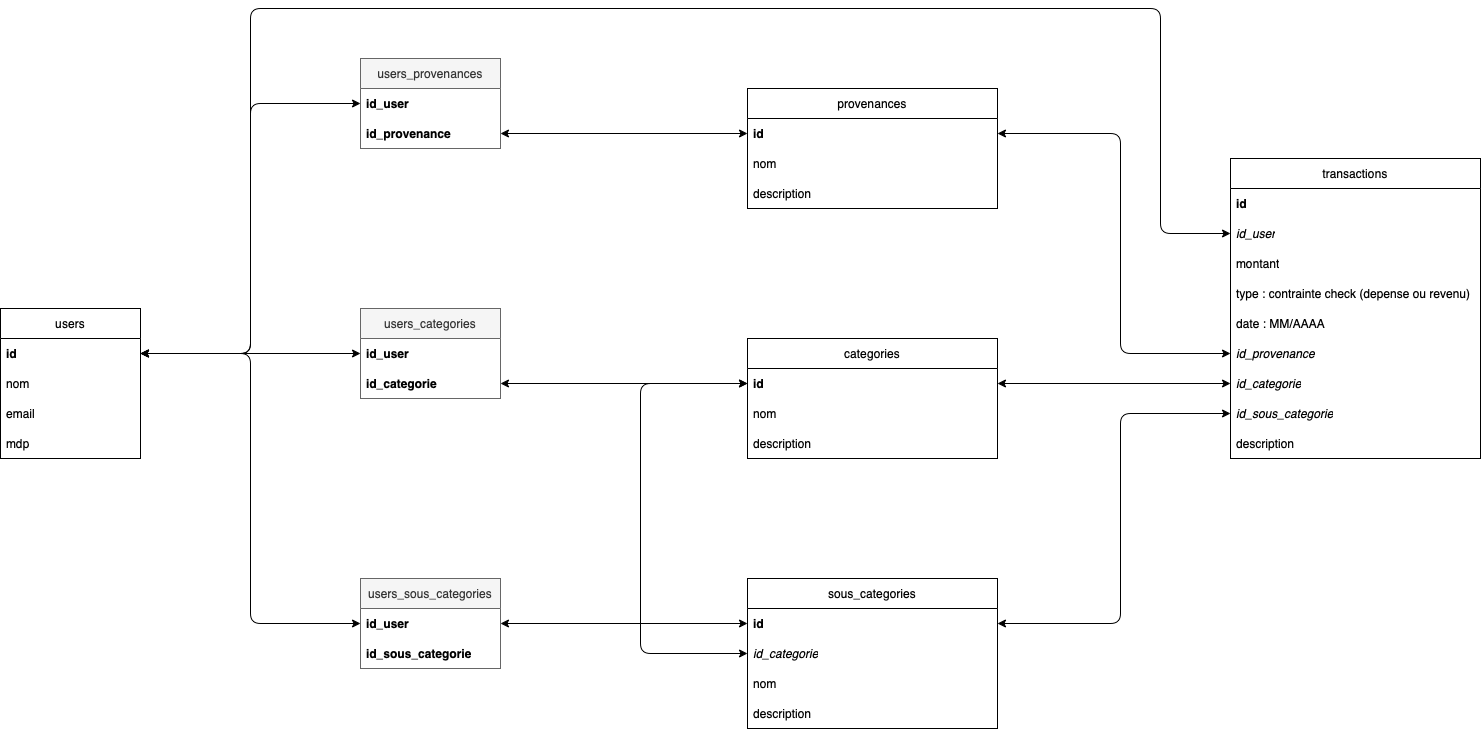

The diagram above was exported from draw.io. Its source (the exported page's mxGraphModel, read from the mxfile embedded in the PNG):
<mxGraphModel dx="1576" dy="1124" grid="1" gridSize="10" guides="1" tooltips="1" connect="1" arrows="1" fold="1" page="1" pageScale="1" pageWidth="827" pageHeight="1169" background="#ffffff" math="0" shadow="0">
  <root>
    <mxCell id="0" />
    <mxCell id="1" parent="0" />
    <mxCell id="DHP12ZCId8kLk_yh_mz6-1" value="users" style="swimlane;fontStyle=0;childLayout=stackLayout;horizontal=1;startSize=30;horizontalStack=0;resizeParent=1;resizeParentMax=0;resizeLast=0;collapsible=1;marginBottom=0;whiteSpace=wrap;html=1;" parent="1" vertex="1">
      <mxGeometry x="80" y="420" width="140" height="150" as="geometry" />
    </mxCell>
    <mxCell id="DHP12ZCId8kLk_yh_mz6-2" value="id" style="text;strokeColor=none;fillColor=none;align=left;verticalAlign=middle;spacingLeft=4;spacingRight=4;overflow=hidden;points=[[0,0.5],[1,0.5]];portConstraint=eastwest;rotatable=0;whiteSpace=wrap;html=1;fontStyle=1" parent="DHP12ZCId8kLk_yh_mz6-1" vertex="1">
      <mxGeometry y="30" width="140" height="30" as="geometry" />
    </mxCell>
    <mxCell id="DHP12ZCId8kLk_yh_mz6-3" value="nom" style="text;strokeColor=none;fillColor=none;align=left;verticalAlign=middle;spacingLeft=4;spacingRight=4;overflow=hidden;points=[[0,0.5],[1,0.5]];portConstraint=eastwest;rotatable=0;whiteSpace=wrap;html=1;" parent="DHP12ZCId8kLk_yh_mz6-1" vertex="1">
      <mxGeometry y="60" width="140" height="30" as="geometry" />
    </mxCell>
    <mxCell id="DHP12ZCId8kLk_yh_mz6-4" value="email" style="text;strokeColor=none;fillColor=none;align=left;verticalAlign=middle;spacingLeft=4;spacingRight=4;overflow=hidden;points=[[0,0.5],[1,0.5]];portConstraint=eastwest;rotatable=0;whiteSpace=wrap;html=1;" parent="DHP12ZCId8kLk_yh_mz6-1" vertex="1">
      <mxGeometry y="90" width="140" height="30" as="geometry" />
    </mxCell>
    <mxCell id="DHP12ZCId8kLk_yh_mz6-5" value="mdp" style="text;strokeColor=none;fillColor=none;align=left;verticalAlign=middle;spacingLeft=4;spacingRight=4;overflow=hidden;points=[[0,0.5],[1,0.5]];portConstraint=eastwest;rotatable=0;whiteSpace=wrap;html=1;" parent="DHP12ZCId8kLk_yh_mz6-1" vertex="1">
      <mxGeometry y="120" width="140" height="30" as="geometry" />
    </mxCell>
    <mxCell id="DHP12ZCId8kLk_yh_mz6-10" value="transactions" style="swimlane;fontStyle=0;childLayout=stackLayout;horizontal=1;startSize=30;horizontalStack=0;resizeParent=1;resizeParentMax=0;resizeLast=0;collapsible=1;marginBottom=0;whiteSpace=wrap;html=1;" parent="1" vertex="1">
      <mxGeometry x="1310" y="270" width="250" height="300" as="geometry" />
    </mxCell>
    <mxCell id="DHP12ZCId8kLk_yh_mz6-11" value="id" style="text;strokeColor=none;fillColor=none;align=left;verticalAlign=middle;spacingLeft=4;spacingRight=4;overflow=hidden;points=[[0,0.5],[1,0.5]];portConstraint=eastwest;rotatable=0;whiteSpace=wrap;html=1;fontStyle=1" parent="DHP12ZCId8kLk_yh_mz6-10" vertex="1">
      <mxGeometry y="30" width="250" height="30" as="geometry" />
    </mxCell>
    <mxCell id="DHP12ZCId8kLk_yh_mz6-19" value="id_user" style="text;strokeColor=none;fillColor=none;align=left;verticalAlign=middle;spacingLeft=4;spacingRight=4;overflow=hidden;points=[[0,0.5],[1,0.5]];portConstraint=eastwest;rotatable=0;whiteSpace=wrap;html=1;fontStyle=2" parent="DHP12ZCId8kLk_yh_mz6-10" vertex="1">
      <mxGeometry y="60" width="250" height="30" as="geometry" />
    </mxCell>
    <mxCell id="DHP12ZCId8kLk_yh_mz6-12" value="montant" style="text;strokeColor=none;fillColor=none;align=left;verticalAlign=middle;spacingLeft=4;spacingRight=4;overflow=hidden;points=[[0,0.5],[1,0.5]];portConstraint=eastwest;rotatable=0;whiteSpace=wrap;html=1;" parent="DHP12ZCId8kLk_yh_mz6-10" vertex="1">
      <mxGeometry y="90" width="250" height="30" as="geometry" />
    </mxCell>
    <mxCell id="DHP12ZCId8kLk_yh_mz6-13" value="type : contrainte check (depense ou revenu)" style="text;strokeColor=none;fillColor=none;align=left;verticalAlign=middle;spacingLeft=4;spacingRight=4;overflow=hidden;points=[[0,0.5],[1,0.5]];portConstraint=eastwest;rotatable=0;whiteSpace=wrap;html=1;" parent="DHP12ZCId8kLk_yh_mz6-10" vertex="1">
      <mxGeometry y="120" width="250" height="30" as="geometry" />
    </mxCell>
    <mxCell id="DHP12ZCId8kLk_yh_mz6-18" value="date : MM/AAAA" style="text;strokeColor=none;fillColor=none;align=left;verticalAlign=middle;spacingLeft=4;spacingRight=4;overflow=hidden;points=[[0,0.5],[1,0.5]];portConstraint=eastwest;rotatable=0;whiteSpace=wrap;html=1;" parent="DHP12ZCId8kLk_yh_mz6-10" vertex="1">
      <mxGeometry y="150" width="250" height="30" as="geometry" />
    </mxCell>
    <mxCell id="DHP12ZCId8kLk_yh_mz6-17" value="id_provenance" style="text;strokeColor=none;fillColor=none;align=left;verticalAlign=middle;spacingLeft=4;spacingRight=4;overflow=hidden;points=[[0,0.5],[1,0.5]];portConstraint=eastwest;rotatable=0;whiteSpace=wrap;html=1;fontStyle=2" parent="DHP12ZCId8kLk_yh_mz6-10" vertex="1">
      <mxGeometry y="180" width="250" height="30" as="geometry" />
    </mxCell>
    <mxCell id="DHP12ZCId8kLk_yh_mz6-14" value="id_categorie" style="text;strokeColor=none;fillColor=none;align=left;verticalAlign=middle;spacingLeft=4;spacingRight=4;overflow=hidden;points=[[0,0.5],[1,0.5]];portConstraint=eastwest;rotatable=0;whiteSpace=wrap;html=1;fontStyle=2" parent="DHP12ZCId8kLk_yh_mz6-10" vertex="1">
      <mxGeometry y="210" width="250" height="30" as="geometry" />
    </mxCell>
    <mxCell id="DHP12ZCId8kLk_yh_mz6-15" value="id_sous_categorie" style="text;strokeColor=none;fillColor=none;align=left;verticalAlign=middle;spacingLeft=4;spacingRight=4;overflow=hidden;points=[[0,0.5],[1,0.5]];portConstraint=eastwest;rotatable=0;whiteSpace=wrap;html=1;fontStyle=2" parent="DHP12ZCId8kLk_yh_mz6-10" vertex="1">
      <mxGeometry y="240" width="250" height="30" as="geometry" />
    </mxCell>
    <mxCell id="DHP12ZCId8kLk_yh_mz6-16" value="description" style="text;strokeColor=none;fillColor=none;align=left;verticalAlign=middle;spacingLeft=4;spacingRight=4;overflow=hidden;points=[[0,0.5],[1,0.5]];portConstraint=eastwest;rotatable=0;whiteSpace=wrap;html=1;" parent="DHP12ZCId8kLk_yh_mz6-10" vertex="1">
      <mxGeometry y="270" width="250" height="30" as="geometry" />
    </mxCell>
    <mxCell id="i-3XLX6yTTZcisk5ztEU-11" style="edgeStyle=orthogonalEdgeStyle;shape=connector;curved=0;rounded=1;orthogonalLoop=1;jettySize=auto;html=1;exitX=0;exitY=0.5;exitDx=0;exitDy=0;entryX=1;entryY=0.5;entryDx=0;entryDy=0;strokeColor=default;align=center;verticalAlign=middle;fontFamily=Helvetica;fontSize=11;fontColor=default;labelBackgroundColor=default;endArrow=classic;startArrow=classic;startFill=1;" parent="1" source="DHP12ZCId8kLk_yh_mz6-14" target="i-3XLX6yTTZcisk5ztEU-2" edge="1">
      <mxGeometry relative="1" as="geometry">
        <Array as="points">
          <mxPoint x="1310" y="495" />
        </Array>
      </mxGeometry>
    </mxCell>
    <mxCell id="i-3XLX6yTTZcisk5ztEU-12" value="sous_categories" style="swimlane;fontStyle=0;childLayout=stackLayout;horizontal=1;startSize=30;horizontalStack=0;resizeParent=1;resizeParentMax=0;resizeLast=0;collapsible=1;marginBottom=0;whiteSpace=wrap;html=1;" parent="1" vertex="1">
      <mxGeometry x="827" y="690" width="250" height="150" as="geometry" />
    </mxCell>
    <mxCell id="i-3XLX6yTTZcisk5ztEU-13" value="id" style="text;strokeColor=none;fillColor=none;align=left;verticalAlign=middle;spacingLeft=4;spacingRight=4;overflow=hidden;points=[[0,0.5],[1,0.5]];portConstraint=eastwest;rotatable=0;whiteSpace=wrap;html=1;fontStyle=1" parent="i-3XLX6yTTZcisk5ztEU-12" vertex="1">
      <mxGeometry y="30" width="250" height="30" as="geometry" />
    </mxCell>
    <mxCell id="i-3XLX6yTTZcisk5ztEU-14" value="id_categorie" style="text;strokeColor=none;fillColor=none;align=left;verticalAlign=middle;spacingLeft=4;spacingRight=4;overflow=hidden;points=[[0,0.5],[1,0.5]];portConstraint=eastwest;rotatable=0;whiteSpace=wrap;html=1;fontStyle=2" parent="i-3XLX6yTTZcisk5ztEU-12" vertex="1">
      <mxGeometry y="60" width="250" height="30" as="geometry" />
    </mxCell>
    <mxCell id="i-3XLX6yTTZcisk5ztEU-17" value="nom" style="text;strokeColor=none;fillColor=none;align=left;verticalAlign=middle;spacingLeft=4;spacingRight=4;overflow=hidden;points=[[0,0.5],[1,0.5]];portConstraint=eastwest;rotatable=0;whiteSpace=wrap;html=1;" parent="i-3XLX6yTTZcisk5ztEU-12" vertex="1">
      <mxGeometry y="90" width="250" height="30" as="geometry" />
    </mxCell>
    <mxCell id="i-3XLX6yTTZcisk5ztEU-19" value="description" style="text;strokeColor=none;fillColor=none;align=left;verticalAlign=middle;spacingLeft=4;spacingRight=4;overflow=hidden;points=[[0,0.5],[1,0.5]];portConstraint=eastwest;rotatable=0;whiteSpace=wrap;html=1;" parent="i-3XLX6yTTZcisk5ztEU-12" vertex="1">
      <mxGeometry y="120" width="250" height="30" as="geometry" />
    </mxCell>
    <mxCell id="i-3XLX6yTTZcisk5ztEU-20" style="edgeStyle=orthogonalEdgeStyle;shape=connector;curved=0;rounded=1;orthogonalLoop=1;jettySize=auto;html=1;exitX=0;exitY=0.5;exitDx=0;exitDy=0;entryX=0;entryY=0.5;entryDx=0;entryDy=0;strokeColor=default;align=center;verticalAlign=middle;fontFamily=Helvetica;fontSize=11;fontColor=default;labelBackgroundColor=default;endArrow=classic;startArrow=classic;startFill=1;" parent="1" source="i-3XLX6yTTZcisk5ztEU-14" target="i-3XLX6yTTZcisk5ztEU-2" edge="1">
      <mxGeometry relative="1" as="geometry">
        <Array as="points">
          <mxPoint x="720" y="765" />
          <mxPoint x="720" y="495" />
        </Array>
      </mxGeometry>
    </mxCell>
    <mxCell id="i-3XLX6yTTZcisk5ztEU-21" style="edgeStyle=orthogonalEdgeStyle;shape=connector;curved=0;rounded=1;orthogonalLoop=1;jettySize=auto;html=1;exitX=0;exitY=0.5;exitDx=0;exitDy=0;entryX=1;entryY=0.5;entryDx=0;entryDy=0;strokeColor=default;align=center;verticalAlign=middle;fontFamily=Helvetica;fontSize=11;fontColor=default;labelBackgroundColor=default;endArrow=classic;startArrow=classic;startFill=1;" parent="1" source="DHP12ZCId8kLk_yh_mz6-15" target="i-3XLX6yTTZcisk5ztEU-13" edge="1">
      <mxGeometry relative="1" as="geometry">
        <Array as="points">
          <mxPoint x="1200" y="525" />
          <mxPoint x="1200" y="735" />
        </Array>
      </mxGeometry>
    </mxCell>
    <mxCell id="i-3XLX6yTTZcisk5ztEU-22" value="provenances" style="swimlane;fontStyle=0;childLayout=stackLayout;horizontal=1;startSize=30;horizontalStack=0;resizeParent=1;resizeParentMax=0;resizeLast=0;collapsible=1;marginBottom=0;whiteSpace=wrap;html=1;" parent="1" vertex="1">
      <mxGeometry x="827" y="200" width="250" height="120" as="geometry" />
    </mxCell>
    <mxCell id="i-3XLX6yTTZcisk5ztEU-23" value="id" style="text;strokeColor=none;fillColor=none;align=left;verticalAlign=middle;spacingLeft=4;spacingRight=4;overflow=hidden;points=[[0,0.5],[1,0.5]];portConstraint=eastwest;rotatable=0;whiteSpace=wrap;html=1;fontStyle=1" parent="i-3XLX6yTTZcisk5ztEU-22" vertex="1">
      <mxGeometry y="30" width="250" height="30" as="geometry" />
    </mxCell>
    <mxCell id="i-3XLX6yTTZcisk5ztEU-24" value="nom" style="text;strokeColor=none;fillColor=none;align=left;verticalAlign=middle;spacingLeft=4;spacingRight=4;overflow=hidden;points=[[0,0.5],[1,0.5]];portConstraint=eastwest;rotatable=0;whiteSpace=wrap;html=1;" parent="i-3XLX6yTTZcisk5ztEU-22" vertex="1">
      <mxGeometry y="60" width="250" height="30" as="geometry" />
    </mxCell>
    <mxCell id="i-3XLX6yTTZcisk5ztEU-26" value="description" style="text;strokeColor=none;fillColor=none;align=left;verticalAlign=middle;spacingLeft=4;spacingRight=4;overflow=hidden;points=[[0,0.5],[1,0.5]];portConstraint=eastwest;rotatable=0;whiteSpace=wrap;html=1;" parent="i-3XLX6yTTZcisk5ztEU-22" vertex="1">
      <mxGeometry y="90" width="250" height="30" as="geometry" />
    </mxCell>
    <mxCell id="i-3XLX6yTTZcisk5ztEU-27" style="edgeStyle=orthogonalEdgeStyle;shape=connector;curved=0;rounded=1;orthogonalLoop=1;jettySize=auto;html=1;exitX=0;exitY=0.5;exitDx=0;exitDy=0;entryX=1;entryY=0.5;entryDx=0;entryDy=0;strokeColor=default;align=center;verticalAlign=middle;fontFamily=Helvetica;fontSize=11;fontColor=default;labelBackgroundColor=default;endArrow=classic;startArrow=classic;startFill=1;" parent="1" source="DHP12ZCId8kLk_yh_mz6-17" target="i-3XLX6yTTZcisk5ztEU-23" edge="1">
      <mxGeometry relative="1" as="geometry">
        <Array as="points">
          <mxPoint x="1200" y="465" />
          <mxPoint x="1200" y="245" />
        </Array>
      </mxGeometry>
    </mxCell>
    <mxCell id="jSEFE7ozTttlSGfeNxe3-1" value="users_categories" style="swimlane;fontStyle=0;childLayout=stackLayout;horizontal=1;startSize=30;horizontalStack=0;resizeParent=1;resizeParentMax=0;resizeLast=0;collapsible=1;marginBottom=0;whiteSpace=wrap;html=1;fillColor=#f5f5f5;fontColor=#333333;strokeColor=#666666;" parent="1" vertex="1">
      <mxGeometry x="440" y="420" width="140" height="90" as="geometry">
        <mxRectangle x="180" y="280" width="130" height="30" as="alternateBounds" />
      </mxGeometry>
    </mxCell>
    <mxCell id="jSEFE7ozTttlSGfeNxe3-2" value="id_user" style="text;strokeColor=none;fillColor=none;align=left;verticalAlign=middle;spacingLeft=4;spacingRight=4;overflow=hidden;points=[[0,0.5],[1,0.5]];portConstraint=eastwest;rotatable=0;whiteSpace=wrap;html=1;fontStyle=1" parent="jSEFE7ozTttlSGfeNxe3-1" vertex="1">
      <mxGeometry y="30" width="140" height="30" as="geometry" />
    </mxCell>
    <mxCell id="jSEFE7ozTttlSGfeNxe3-3" value="id_categorie" style="text;strokeColor=none;fillColor=none;align=left;verticalAlign=middle;spacingLeft=4;spacingRight=4;overflow=hidden;points=[[0,0.5],[1,0.5]];portConstraint=eastwest;rotatable=0;whiteSpace=wrap;html=1;fontStyle=1" parent="jSEFE7ozTttlSGfeNxe3-1" vertex="1">
      <mxGeometry y="60" width="140" height="30" as="geometry" />
    </mxCell>
    <mxCell id="jSEFE7ozTttlSGfeNxe3-6" value="users_sous_categories" style="swimlane;fontStyle=0;childLayout=stackLayout;horizontal=1;startSize=30;horizontalStack=0;resizeParent=1;resizeParentMax=0;resizeLast=0;collapsible=1;marginBottom=0;whiteSpace=wrap;html=1;fillColor=#f5f5f5;fontColor=#333333;strokeColor=#666666;" parent="1" vertex="1">
      <mxGeometry x="440" y="690" width="140" height="90" as="geometry">
        <mxRectangle x="530" y="350" width="160" height="30" as="alternateBounds" />
      </mxGeometry>
    </mxCell>
    <mxCell id="jSEFE7ozTttlSGfeNxe3-7" value="id_user" style="text;strokeColor=none;fillColor=none;align=left;verticalAlign=middle;spacingLeft=4;spacingRight=4;overflow=hidden;points=[[0,0.5],[1,0.5]];portConstraint=eastwest;rotatable=0;whiteSpace=wrap;html=1;fontStyle=1" parent="jSEFE7ozTttlSGfeNxe3-6" vertex="1">
      <mxGeometry y="30" width="140" height="30" as="geometry" />
    </mxCell>
    <mxCell id="jSEFE7ozTttlSGfeNxe3-8" value="id_sous_categorie" style="text;strokeColor=none;fillColor=none;align=left;verticalAlign=middle;spacingLeft=4;spacingRight=4;overflow=hidden;points=[[0,0.5],[1,0.5]];portConstraint=eastwest;rotatable=0;whiteSpace=wrap;html=1;fontStyle=1" parent="jSEFE7ozTttlSGfeNxe3-6" vertex="1">
      <mxGeometry y="60" width="140" height="30" as="geometry" />
    </mxCell>
    <mxCell id="jSEFE7ozTttlSGfeNxe3-9" value="users_provenances" style="swimlane;fontStyle=0;childLayout=stackLayout;horizontal=1;startSize=30;horizontalStack=0;resizeParent=1;resizeParentMax=0;resizeLast=0;collapsible=1;marginBottom=0;whiteSpace=wrap;html=1;fillColor=#f5f5f5;fontColor=#333333;strokeColor=#666666;" parent="1" vertex="1">
      <mxGeometry x="440" y="170" width="140" height="90" as="geometry">
        <mxRectangle x="1241" y="190" width="140" height="30" as="alternateBounds" />
      </mxGeometry>
    </mxCell>
    <mxCell id="jSEFE7ozTttlSGfeNxe3-10" value="id_user" style="text;strokeColor=none;fillColor=none;align=left;verticalAlign=middle;spacingLeft=4;spacingRight=4;overflow=hidden;points=[[0,0.5],[1,0.5]];portConstraint=eastwest;rotatable=0;whiteSpace=wrap;html=1;fontStyle=1" parent="jSEFE7ozTttlSGfeNxe3-9" vertex="1">
      <mxGeometry y="30" width="140" height="30" as="geometry" />
    </mxCell>
    <mxCell id="jSEFE7ozTttlSGfeNxe3-11" value="id_provenance" style="text;strokeColor=none;fillColor=none;align=left;verticalAlign=middle;spacingLeft=4;spacingRight=4;overflow=hidden;points=[[0,0.5],[1,0.5]];portConstraint=eastwest;rotatable=0;whiteSpace=wrap;html=1;fontStyle=1" parent="jSEFE7ozTttlSGfeNxe3-9" vertex="1">
      <mxGeometry y="60" width="140" height="30" as="geometry" />
    </mxCell>
    <mxCell id="jSEFE7ozTttlSGfeNxe3-12" style="edgeStyle=orthogonalEdgeStyle;rounded=1;orthogonalLoop=1;jettySize=auto;html=1;exitX=0;exitY=0.5;exitDx=0;exitDy=0;entryX=1;entryY=0.5;entryDx=0;entryDy=0;curved=0;startArrow=classic;startFill=1;" parent="1" source="jSEFE7ozTttlSGfeNxe3-2" target="DHP12ZCId8kLk_yh_mz6-2" edge="1">
      <mxGeometry relative="1" as="geometry" />
    </mxCell>
    <mxCell id="jSEFE7ozTttlSGfeNxe3-13" style="edgeStyle=orthogonalEdgeStyle;rounded=1;orthogonalLoop=1;jettySize=auto;html=1;entryX=0;entryY=0.5;entryDx=0;entryDy=0;curved=0;exitX=1;exitY=0.5;exitDx=0;exitDy=0;startArrow=classic;startFill=1;" parent="1" source="jSEFE7ozTttlSGfeNxe3-3" target="i-3XLX6yTTZcisk5ztEU-2" edge="1">
      <mxGeometry relative="1" as="geometry">
        <mxPoint x="370" y="440" as="targetPoint" />
        <mxPoint x="560" y="535" as="sourcePoint" />
        <Array as="points">
          <mxPoint x="680" y="495" />
          <mxPoint x="680" y="495" />
        </Array>
      </mxGeometry>
    </mxCell>
    <mxCell id="jSEFE7ozTttlSGfeNxe3-14" style="edgeStyle=orthogonalEdgeStyle;shape=connector;curved=0;rounded=1;orthogonalLoop=1;jettySize=auto;html=1;entryX=1;entryY=0.5;entryDx=0;entryDy=0;strokeColor=default;align=center;verticalAlign=middle;fontFamily=Helvetica;fontSize=11;fontColor=default;labelBackgroundColor=default;endArrow=classic;exitX=0;exitY=0.5;exitDx=0;exitDy=0;startArrow=classic;startFill=1;" parent="1" source="jSEFE7ozTttlSGfeNxe3-10" target="DHP12ZCId8kLk_yh_mz6-2" edge="1">
      <mxGeometry relative="1" as="geometry">
        <mxPoint x="1170" y="260" as="sourcePoint" />
      </mxGeometry>
    </mxCell>
    <mxCell id="jSEFE7ozTttlSGfeNxe3-15" style="edgeStyle=orthogonalEdgeStyle;shape=connector;curved=0;rounded=1;orthogonalLoop=1;jettySize=auto;html=1;entryX=0;entryY=0.5;entryDx=0;entryDy=0;strokeColor=default;align=center;verticalAlign=middle;fontFamily=Helvetica;fontSize=11;fontColor=default;labelBackgroundColor=default;endArrow=classic;exitX=1;exitY=0.5;exitDx=0;exitDy=0;startArrow=classic;startFill=1;" parent="1" source="jSEFE7ozTttlSGfeNxe3-11" target="i-3XLX6yTTZcisk5ztEU-23" edge="1">
      <mxGeometry relative="1" as="geometry">
        <mxPoint x="1170" y="300" as="sourcePoint" />
      </mxGeometry>
    </mxCell>
    <mxCell id="jSEFE7ozTttlSGfeNxe3-16" style="edgeStyle=orthogonalEdgeStyle;shape=connector;curved=0;rounded=1;orthogonalLoop=1;jettySize=auto;html=1;exitX=1;exitY=0.5;exitDx=0;exitDy=0;entryX=0;entryY=0.5;entryDx=0;entryDy=0;strokeColor=default;align=center;verticalAlign=middle;fontFamily=Helvetica;fontSize=11;fontColor=default;labelBackgroundColor=default;endArrow=classic;startArrow=classic;startFill=1;" parent="1" source="jSEFE7ozTttlSGfeNxe3-7" target="i-3XLX6yTTZcisk5ztEU-13" edge="1">
      <mxGeometry relative="1" as="geometry" />
    </mxCell>
    <mxCell id="jSEFE7ozTttlSGfeNxe3-17" style="edgeStyle=orthogonalEdgeStyle;shape=connector;curved=0;rounded=1;orthogonalLoop=1;jettySize=auto;html=1;exitX=0;exitY=0.5;exitDx=0;exitDy=0;entryX=1;entryY=0.5;entryDx=0;entryDy=0;strokeColor=default;align=center;verticalAlign=middle;fontFamily=Helvetica;fontSize=11;fontColor=default;labelBackgroundColor=default;endArrow=classic;startArrow=classic;startFill=1;" parent="1" source="jSEFE7ozTttlSGfeNxe3-7" target="DHP12ZCId8kLk_yh_mz6-2" edge="1">
      <mxGeometry relative="1" as="geometry" />
    </mxCell>
    <mxCell id="AlscL5aSIYvWVjcTWnr_-5" value="" style="edgeStyle=orthogonalEdgeStyle;rounded=1;orthogonalLoop=1;jettySize=auto;html=1;exitX=0;exitY=0.5;exitDx=0;exitDy=0;entryX=1;entryY=0.5;entryDx=0;entryDy=0;curved=0;startArrow=classic;startFill=1;" edge="1" parent="1" source="DHP12ZCId8kLk_yh_mz6-19" target="DHP12ZCId8kLk_yh_mz6-2">
      <mxGeometry relative="1" as="geometry">
        <mxPoint x="1260" y="435" as="sourcePoint" />
        <mxPoint x="250" y="395" as="targetPoint" />
        <Array as="points">
          <mxPoint x="1240" y="345" />
          <mxPoint x="1240" y="120" />
          <mxPoint x="330" y="120" />
          <mxPoint x="330" y="465" />
        </Array>
      </mxGeometry>
    </mxCell>
    <mxCell id="i-3XLX6yTTZcisk5ztEU-1" value="categories" style="swimlane;fontStyle=0;childLayout=stackLayout;horizontal=1;startSize=30;horizontalStack=0;resizeParent=1;resizeParentMax=0;resizeLast=0;collapsible=1;marginBottom=0;whiteSpace=wrap;html=1;" parent="1" vertex="1">
      <mxGeometry x="827" y="450" width="250" height="120" as="geometry" />
    </mxCell>
    <mxCell id="i-3XLX6yTTZcisk5ztEU-2" value="id" style="text;strokeColor=none;fillColor=none;align=left;verticalAlign=middle;spacingLeft=4;spacingRight=4;overflow=hidden;points=[[0,0.5],[1,0.5]];portConstraint=eastwest;rotatable=0;whiteSpace=wrap;html=1;fontStyle=1" parent="i-3XLX6yTTZcisk5ztEU-1" vertex="1">
      <mxGeometry y="30" width="250" height="30" as="geometry" />
    </mxCell>
    <mxCell id="i-3XLX6yTTZcisk5ztEU-18" value="nom" style="text;strokeColor=none;fillColor=none;align=left;verticalAlign=middle;spacingLeft=4;spacingRight=4;overflow=hidden;points=[[0,0.5],[1,0.5]];portConstraint=eastwest;rotatable=0;whiteSpace=wrap;html=1;" parent="i-3XLX6yTTZcisk5ztEU-1" vertex="1">
      <mxGeometry y="60" width="250" height="30" as="geometry" />
    </mxCell>
    <mxCell id="i-3XLX6yTTZcisk5ztEU-16" value="description" style="text;strokeColor=none;fillColor=none;align=left;verticalAlign=middle;spacingLeft=4;spacingRight=4;overflow=hidden;points=[[0,0.5],[1,0.5]];portConstraint=eastwest;rotatable=0;whiteSpace=wrap;html=1;" parent="i-3XLX6yTTZcisk5ztEU-1" vertex="1">
      <mxGeometry y="90" width="250" height="30" as="geometry" />
    </mxCell>
  </root>
</mxGraphModel>